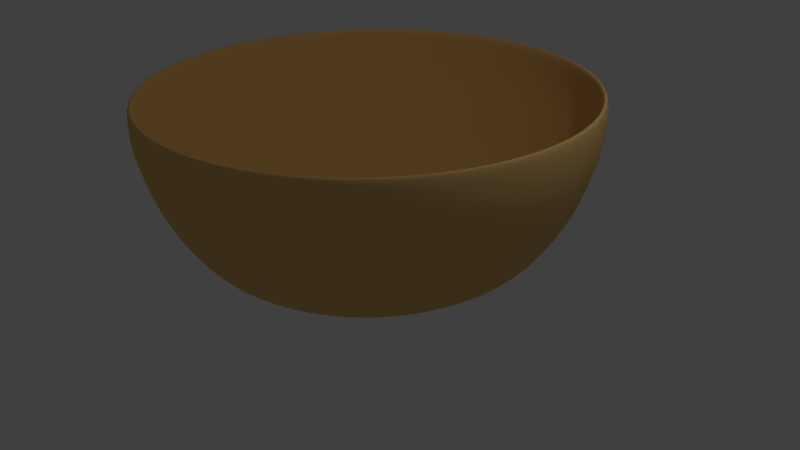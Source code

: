 # Source: Bowl.blend  (saved by Blender 2.78.0; exported with 4.5.12 LTS)
import bpy
from mathutils import Matrix  # noqa: F401  (used for matrix-valued properties, if any)

bpy.ops.wm.read_factory_settings(use_empty=True)
scene = bpy.context.scene
scene.name = 'Scene'

# ---- collections
col_collection_1 = bpy.data.collections.new('Collection 1'); scene.collection.children.link(col_collection_1)

# ---- materials (node trees are filled in below, after node groups)
mat_material = bpy.data.materials.new('Material')
mat_material.alpha_threshold = 0.0
mat_material.use_transparent_shadow = False
mat_material.diffuse_color = (0.8, 0.5056, 0.1843, 1.0)
mat_material.roughness = 0.5
mat_material.specular_intensity = 0.2684
mat_material.line_color = (0.0, 0.0, 0.0, 1.0)

# ---- material node trees

# ---- world
world_world = bpy.data.worlds.new('World'); scene.world = world_world
world_world.color = (0.05088, 0.05088, 0.05088)
world_world.use_sun_shadow = False
world_world.sun_shadow_jitter_overblur = 0.0
world_world.cycles.sampling_method = 'MANUAL'

# ---- cameras
cam_camera = bpy.data.cameras.new('Camera')
cam_camera.clip_end = 100.0
cam_camera.lens = 35.0
cam_camera.sensor_width = 32.0
cam_camera.sensor_height = 18.0
cam_camera.ortho_scale = 7.314
cam_camera.dof.focus_distance = 0.0
cam_camera.dof.aperture_fstop = 128.0

# ---- lights
light_lamp = bpy.data.lights.new('Lamp', 'POINT')
light_lamp.transmission_factor = 0.0
light_lamp.cutoff_distance = 30.0
light_lamp.energy = 100.0
light_lamp.shadow_buffer_clip_start = 1.001
light_lamp.shadow_soft_size = 0.1
light_lamp.shadow_maximum_resolution = 0.006
light_lamp.use_absolute_resolution = True

# ---- meshes
me_cube = bpy.data.meshes.new('Cube')
me_cube.from_pydata([(-1.192e-07, 1.788e-07, 0.0), (1.387, 0.0, 0.0), (2.043, 0.0, 0.2555), (2.309, 0.0, 0.5568), (2.59, 0.0, 0.9982), (2.751, 0.0, 1.503), (2.835, 0.0, 1.86), (2.828, 0.0, 2.224), (2.786, 0.0, 2.249), (2.749, 0.0, 2.218), (2.74, 0.0, 1.871), (2.679, 0.0, 1.528), (2.493, 0.0, 1.024), (2.246, 0.0, 0.6084), (1.955, 0.0, 0.3584), (1.594, 0.0, 0.2349), (0.0, 0.0, 0.2349), (0.0, 0.0, 0.0)], [(1, 2), (2, 3), (3, 4), (4, 5), (5, 6), (6, 7), (7, 8), (8, 9), (9, 10), (10, 11), (11, 12), (12, 13), (13, 14), (14, 15), (15, 16), (17, 1)], [])
me_cube.materials.append(mat_material)
me_cube.use_remesh_preserve_volume = False
me_cube.use_remesh_preserve_attributes = False
me_cube.use_mirror_vertex_groups = False
me_cube.update()

# ---- objects
ob_cube = bpy.data.objects.new('Cube', me_cube)
ob_lamp = bpy.data.objects.new('Lamp', light_lamp)
ob_camera = bpy.data.objects.new('Camera', cam_camera)

# ---- transforms, parenting, visibility, modifiers, constraints
ob_cube.location = (0.0, 0.0, 0.0)
ob_cube.lock_rotations_4d = False
ob_cube.empty_display_type = 'ARROWS'
ob_cube.lineart.crease_threshold = 0.0
_m = ob_cube.modifiers.new('Screw', 'SCREW')
_m.merge_threshold = 0.0
_m = ob_cube.modifiers.new('Subsurf', 'SUBSURF')
_m.uv_smooth = 'PRESERVE_CORNERS'
_m.quality = 2
_m.levels = 3
_m.show_only_control_edges = False
ob_lamp.location = (4.076, 1.005, 5.904)
ob_lamp.rotation_euler = (0.6503, 0.05522, 1.866)
ob_lamp.lock_rotations_4d = False
ob_lamp.empty_display_type = 'ARROWS'
ob_lamp.color = (0.0, 0.0, 0.0, 0.0)
ob_lamp.lineart.crease_threshold = 0.0
ob_camera.location = (7.481, -6.508, 5.344)
ob_camera.rotation_euler = (1.109, 0.01082, 0.8149)
ob_camera.lock_rotations_4d = False
ob_camera.empty_display_type = 'ARROWS'
ob_camera.color = (0.0, 0.0, 0.0, 0.0)
ob_camera.display_type = 'WIRE'
ob_camera.lineart.crease_threshold = 0.0

# ---- collection membership
col_collection_1.objects.link(ob_cube)
col_collection_1.objects.link(ob_lamp)
col_collection_1.objects.link(ob_camera)

# ---- scene / render settings (as saved in the file)
scene.camera = ob_camera
scene.frame_start = 1; scene.frame_end = 250; scene.frame_set(1)
scene.render.engine = 'BLENDER_EEVEE_NEXT'
scene.render.resolution_percentage = 50
scene.render.dither_intensity = 0.0
scene.cycles.use_denoising = False
scene.cycles.samples = 128
scene.cycles.sampling_pattern = 'TABULATED_SOBOL'
scene.cycles.light_sampling_threshold = 0.0
scene.cycles.use_adaptive_sampling = False
scene.cycles.use_light_tree = False
scene.cycles.blur_glossy = 0.0
scene.cycles.sample_clamp_indirect = 0.0
scene.view_settings.view_transform = 'Standard'
bpy.context.view_layer.update()
